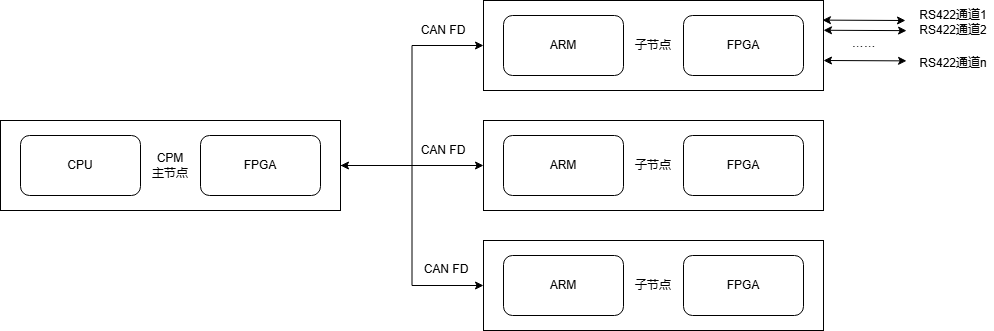

The diagram above was exported from draw.io. Its source (the exported page's mxGraphModel, read from the mxfile embedded in the PNG):
<mxGraphModel dx="837" dy="473" grid="1" gridSize="10" guides="1" tooltips="1" connect="1" arrows="1" fold="1" page="1" pageScale="1" pageWidth="827" pageHeight="1169" math="0" shadow="0">
  <root>
    <mxCell id="0" />
    <mxCell id="1" parent="0" />
    <mxCell id="2HoTIv3l5jTXs72VuUyW-1" parent="1" style="rounded=1;whiteSpace=wrap;html=1;" value="CPU板" vertex="1">
      <mxGeometry height="200" width="120" x="220" y="200" as="geometry" />
    </mxCell>
    <mxCell id="2HoTIv3l5jTXs72VuUyW-2" parent="1" style="rounded=1;whiteSpace=wrap;html=1;" value="" vertex="1">
      <mxGeometry height="200" width="120" x="430" y="200" as="geometry" />
    </mxCell>
    <mxCell id="2HoTIv3l5jTXs72VuUyW-3" parent="1" style="rounded=0;whiteSpace=wrap;html=1;" value="FPGA" vertex="1">
      <mxGeometry height="100" width="80" x="450" y="250" as="geometry" />
    </mxCell>
    <mxCell id="2HoTIv3l5jTXs72VuUyW-4" parent="1" style="text;html=1;whiteSpace=wrap;strokeColor=none;fillColor=none;align=center;verticalAlign=middle;rounded=0;" value="电机板" vertex="1">
      <mxGeometry height="30" width="60" x="460" y="210" as="geometry" />
    </mxCell>
    <mxCell id="HEGjOCQzuBKZtRqwPvy6-1" edge="1" parent="1" style="endArrow=classic;html=1;rounded=0;entryX=-0.01;entryY=0.397;entryDx=0;entryDy=0;entryPerimeter=0;startArrow=classic;startFill=1;" target="2HoTIv3l5jTXs72VuUyW-2" value="">
      <mxGeometry height="50" relative="1" width="50" as="geometry">
        <mxPoint x="340" y="280" as="sourcePoint" />
        <mxPoint x="390" y="230" as="targetPoint" />
      </mxGeometry>
    </mxCell>
    <mxCell id="HEGjOCQzuBKZtRqwPvy6-2" parent="1" style="text;html=1;whiteSpace=wrap;strokeColor=none;fillColor=none;align=center;verticalAlign=middle;rounded=0;" value="CAN FD" vertex="1">
      <mxGeometry height="30" width="60" x="354" y="285" as="geometry" />
    </mxCell>
  </root>
</mxGraphModel>